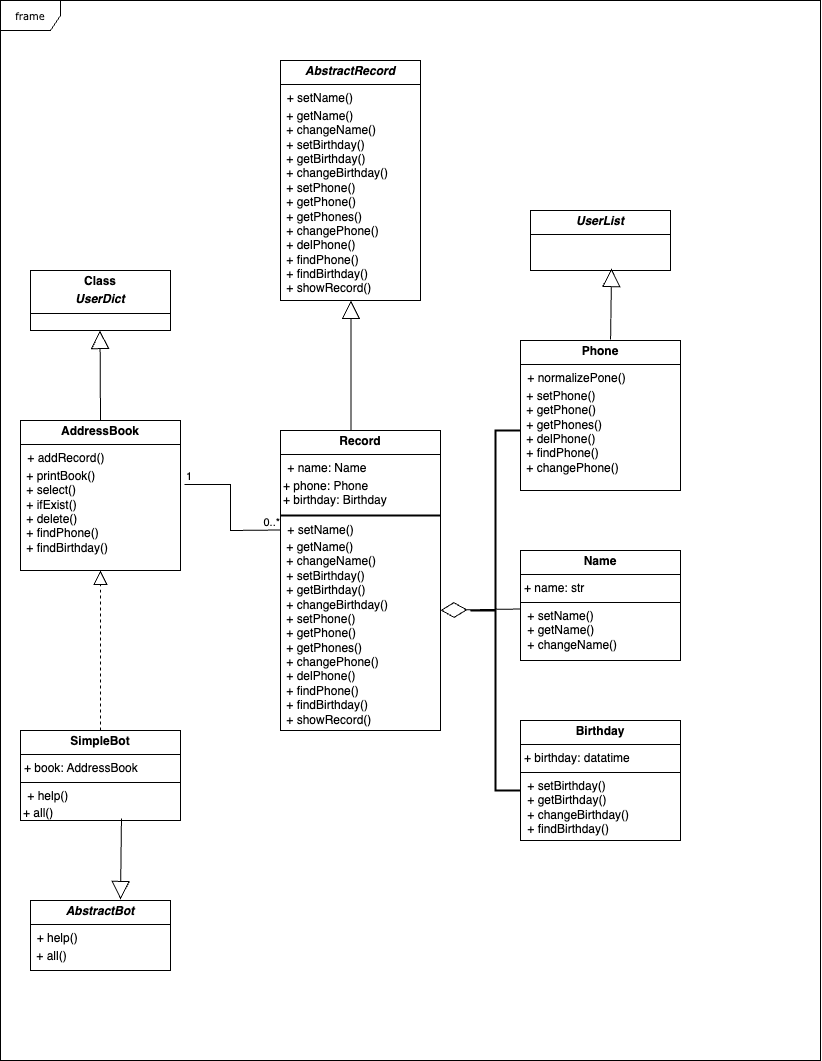

The diagram above was exported from draw.io. Its source (the exported page's mxGraphModel, read from the mxfile embedded in the PNG):
<mxGraphModel dx="1593" dy="790" grid="1" gridSize="10" guides="1" tooltips="1" connect="1" arrows="1" fold="1" page="1" pageScale="1" pageWidth="850" pageHeight="1100" background="none" math="0" shadow="0">
  <root>
    <mxCell id="0" />
    <mxCell id="1" parent="0" />
    <mxCell id="17acba5748e5396b-1" value="frame" style="shape=umlFrame;whiteSpace=wrap;html=1;rounded=0;shadow=0;comic=0;labelBackgroundColor=none;strokeWidth=1;fontFamily=Verdana;fontSize=10;align=center;" parent="1" vertex="1">
      <mxGeometry x="20" y="10" width="820" height="1060" as="geometry" />
    </mxCell>
    <mxCell id="3ySEAL-8qdDFJ-ydcLwP-1" value="&lt;p style=&quot;margin:0px;margin-top:4px;text-align:center;&quot;&gt;&lt;b&gt;Class&lt;/b&gt;&lt;/p&gt;&lt;p style=&quot;margin:0px;margin-top:4px;text-align:center;&quot;&gt;&lt;b&gt;&lt;i&gt;UserDict&lt;/i&gt;&lt;/b&gt;&lt;/p&gt;&lt;hr size=&quot;1&quot; style=&quot;border-style:solid;&quot;&gt;&lt;div style=&quot;height:2px;&quot;&gt;&lt;/div&gt;" style="verticalAlign=top;align=left;overflow=fill;html=1;whiteSpace=wrap;" vertex="1" parent="1">
      <mxGeometry x="50" y="280" width="140" height="60" as="geometry" />
    </mxCell>
    <mxCell id="3ySEAL-8qdDFJ-ydcLwP-4" value="&lt;p style=&quot;margin:0px;margin-top:4px;text-align:center;&quot;&gt;&lt;b&gt;Name&lt;/b&gt;&lt;/p&gt;&lt;hr size=&quot;1&quot; style=&quot;border-style:solid;&quot;&gt;&lt;p style=&quot;margin:0px;margin-left:4px;&quot;&gt;+ name: str&lt;/p&gt;&lt;hr size=&quot;1&quot; style=&quot;border-style:solid;&quot;&gt;&lt;p style=&quot;margin:0px;margin-left:4px;&quot;&gt;&amp;nbsp;+ setName()&lt;/p&gt;&lt;p style=&quot;margin:0px;margin-left:4px;&quot;&gt;&amp;nbsp;+ getName()&lt;/p&gt;&lt;p style=&quot;margin:0px;margin-left:4px;&quot;&gt;&amp;nbsp;+ changeName()&lt;br&gt;&lt;table&gt;&lt;tbody&gt;&lt;tr&gt;&lt;td&gt;&lt;br&gt;&lt;/td&gt;&lt;/tr&gt;&lt;tr&gt;&lt;td&gt;&lt;br&gt;&lt;/td&gt;&lt;/tr&gt;&lt;tr&gt;&lt;td&gt;&lt;br&gt;&lt;/td&gt;&lt;/tr&gt;&lt;tr&gt;&lt;td&gt;&lt;br&gt;&lt;/td&gt;&lt;/tr&gt;&lt;tr&gt;&lt;td&gt;&lt;br&gt;&lt;/td&gt;&lt;/tr&gt;&lt;/tbody&gt;&lt;/table&gt;&lt;/p&gt;" style="verticalAlign=top;align=left;overflow=fill;html=1;whiteSpace=wrap;" vertex="1" parent="1">
      <mxGeometry x="540" y="560" width="160" height="110" as="geometry" />
    </mxCell>
    <mxCell id="3ySEAL-8qdDFJ-ydcLwP-6" value="&lt;p style=&quot;margin:0px;margin-top:4px;text-align:center;&quot;&gt;&lt;b style=&quot;background-color: initial;&quot;&gt;&lt;i&gt;UserList&lt;/i&gt;&lt;/b&gt;&lt;/p&gt;&lt;hr size=&quot;1&quot; style=&quot;border-style:solid;&quot;&gt;&lt;div style=&quot;height:2px;&quot;&gt;&lt;/div&gt;" style="verticalAlign=top;align=left;overflow=fill;html=1;whiteSpace=wrap;" vertex="1" parent="1">
      <mxGeometry x="550" y="220" width="140" height="60" as="geometry" />
    </mxCell>
    <mxCell id="3ySEAL-8qdDFJ-ydcLwP-7" value="&lt;p style=&quot;margin:0px;margin-top:4px;text-align:center;&quot;&gt;&lt;b style=&quot;background-color: initial;&quot;&gt;&lt;i&gt;AbstractRecord&lt;/i&gt;&lt;/b&gt;&lt;/p&gt;&lt;hr size=&quot;1&quot; style=&quot;border-style:solid;&quot;&gt;&lt;div style=&quot;height:2px;&quot;&gt;&amp;nbsp; + setName()&lt;table&gt;&lt;tbody&gt;&lt;tr&gt;&lt;td&gt;&amp;nbsp;+ getName()&lt;br&gt;&amp;nbsp;+ changeName()&lt;br&gt;&amp;nbsp;+ setBirthday()&lt;br&gt;&amp;nbsp;+ getBirthday()&lt;br&gt;&amp;nbsp;+ changeBirthday()&lt;br&gt;&amp;nbsp;+ setPhone()&lt;br&gt;&amp;nbsp;+ getPhone()&lt;br&gt;&amp;nbsp;+ getPhones()&lt;br&gt;&amp;nbsp;+ changePhone()&lt;br&gt;&amp;nbsp;+ delPhone()&lt;br&gt;&amp;nbsp;+ findPhone()&lt;br&gt;&amp;nbsp;+ findBirthday()&lt;br&gt;&amp;nbsp;+ showRecord()&lt;/td&gt;&lt;/tr&gt;&lt;tr&gt;&lt;td&gt;&lt;br&gt;&lt;/td&gt;&lt;/tr&gt;&lt;tr&gt;&lt;td&gt;&lt;br&gt;&lt;/td&gt;&lt;/tr&gt;&lt;tr&gt;&lt;td&gt;&lt;br&gt;&lt;/td&gt;&lt;/tr&gt;&lt;tr&gt;&lt;td&gt;&lt;br&gt;&lt;/td&gt;&lt;/tr&gt;&lt;tr&gt;&lt;td&gt;&lt;br&gt;&lt;/td&gt;&lt;/tr&gt;&lt;tr&gt;&lt;td&gt;&lt;br&gt;&lt;/td&gt;&lt;/tr&gt;&lt;tr&gt;&lt;td&gt;&lt;br&gt;&lt;/td&gt;&lt;/tr&gt;&lt;tr&gt;&lt;td&gt;&lt;br&gt;&lt;/td&gt;&lt;/tr&gt;&lt;tr&gt;&lt;td&gt;&lt;br&gt;&lt;/td&gt;&lt;/tr&gt;&lt;tr&gt;&lt;td&gt;&lt;br&gt;&lt;/td&gt;&lt;/tr&gt;&lt;tr&gt;&lt;td&gt;&lt;br&gt;&lt;/td&gt;&lt;/tr&gt;&lt;/tbody&gt;&lt;/table&gt;e()&lt;/div&gt;&lt;div style=&quot;height:2px;&quot;&gt;&lt;br&gt;&lt;table&gt;&lt;tbody&gt;&lt;tr&gt;&lt;td&gt;&lt;br&gt;&lt;/td&gt;&lt;/tr&gt;&lt;tr&gt;&lt;td&gt;&lt;br&gt;&lt;/td&gt;&lt;/tr&gt;&lt;tr&gt;&lt;td&gt;&lt;br&gt;&lt;/td&gt;&lt;/tr&gt;&lt;/tbody&gt;&lt;/table&gt;&lt;/div&gt;&lt;div style=&quot;height:2px;&quot;&gt;&lt;br&gt;&lt;/div&gt;&lt;div style=&quot;height:2px;&quot;&gt;&lt;br&gt;&lt;/div&gt;&lt;div style=&quot;height:2px;&quot;&gt;&lt;br&gt;&lt;/div&gt;&lt;div style=&quot;height:2px;&quot;&gt;&amp;nbsp;&lt;/div&gt;&lt;div style=&quot;height:2px;&quot;&gt;&lt;br&gt;&lt;/div&gt;" style="verticalAlign=top;align=left;overflow=fill;html=1;whiteSpace=wrap;" vertex="1" parent="1">
      <mxGeometry x="300" y="70" width="140" height="240" as="geometry" />
    </mxCell>
    <mxCell id="3ySEAL-8qdDFJ-ydcLwP-10" value="&lt;p style=&quot;margin:0px;margin-top:4px;text-align:center;&quot;&gt;&lt;b style=&quot;background-color: initial;&quot;&gt;&lt;i&gt;AbstractBot&lt;/i&gt;&lt;/b&gt;&lt;/p&gt;&lt;hr size=&quot;1&quot; style=&quot;border-style:solid;&quot;&gt;&lt;div style=&quot;height:2px;&quot;&gt;&amp;nbsp; + help()&lt;table&gt;&lt;tbody&gt;&lt;tr&gt;&lt;td&gt;&amp;nbsp;+ all()&lt;br&gt;&lt;/td&gt;&lt;/tr&gt;&lt;tr&gt;&lt;td&gt;&lt;br&gt;&lt;/td&gt;&lt;/tr&gt;&lt;tr&gt;&lt;td&gt;&lt;br&gt;&lt;/td&gt;&lt;/tr&gt;&lt;tr&gt;&lt;td&gt;&lt;br&gt;&lt;/td&gt;&lt;/tr&gt;&lt;tr&gt;&lt;td&gt;&lt;br&gt;&lt;/td&gt;&lt;/tr&gt;&lt;tr&gt;&lt;td&gt;&lt;br&gt;&lt;/td&gt;&lt;/tr&gt;&lt;tr&gt;&lt;td&gt;&lt;br&gt;&lt;/td&gt;&lt;/tr&gt;&lt;tr&gt;&lt;td&gt;&lt;br&gt;&lt;/td&gt;&lt;/tr&gt;&lt;tr&gt;&lt;td&gt;&lt;br&gt;&lt;/td&gt;&lt;/tr&gt;&lt;tr&gt;&lt;td&gt;&lt;br&gt;&lt;/td&gt;&lt;/tr&gt;&lt;tr&gt;&lt;td&gt;&lt;br&gt;&lt;/td&gt;&lt;/tr&gt;&lt;tr&gt;&lt;td&gt;&lt;br&gt;&lt;/td&gt;&lt;/tr&gt;&lt;/tbody&gt;&lt;/table&gt;e()&lt;/div&gt;&lt;div style=&quot;height:2px;&quot;&gt;&lt;br&gt;&lt;table&gt;&lt;tbody&gt;&lt;tr&gt;&lt;td&gt;&lt;br&gt;&lt;/td&gt;&lt;/tr&gt;&lt;tr&gt;&lt;td&gt;&lt;br&gt;&lt;/td&gt;&lt;/tr&gt;&lt;tr&gt;&lt;td&gt;&lt;br&gt;&lt;/td&gt;&lt;/tr&gt;&lt;/tbody&gt;&lt;/table&gt;&lt;/div&gt;&lt;div style=&quot;height:2px;&quot;&gt;&lt;br&gt;&lt;/div&gt;&lt;div style=&quot;height:2px;&quot;&gt;&lt;br&gt;&lt;/div&gt;&lt;div style=&quot;height:2px;&quot;&gt;&lt;br&gt;&lt;/div&gt;&lt;div style=&quot;height:2px;&quot;&gt;&amp;nbsp;&lt;/div&gt;&lt;div style=&quot;height:2px;&quot;&gt;&lt;br&gt;&lt;/div&gt;" style="verticalAlign=top;align=left;overflow=fill;html=1;whiteSpace=wrap;" vertex="1" parent="1">
      <mxGeometry x="50" y="910" width="140" height="70" as="geometry" />
    </mxCell>
    <mxCell id="3ySEAL-8qdDFJ-ydcLwP-15" value="" style="group" vertex="1" connectable="0" parent="1">
      <mxGeometry x="300" y="440" width="160" height="300" as="geometry" />
    </mxCell>
    <mxCell id="3ySEAL-8qdDFJ-ydcLwP-11" value="&lt;p style=&quot;margin:0px;margin-top:4px;text-align:center;&quot;&gt;&lt;b&gt;Record&lt;/b&gt;&lt;/p&gt;&lt;hr size=&quot;1&quot; style=&quot;border-style:solid;&quot;&gt;&lt;p style=&quot;margin:0px;margin-left:4px;&quot;&gt;&amp;nbsp;+ name: Name&lt;/p&gt;&lt;table&gt;&lt;tbody&gt;&lt;tr&gt;&lt;td&gt;+ phone: Phone&lt;br&gt;+ birthday: Birthday&lt;/td&gt;&lt;/tr&gt;&lt;/tbody&gt;&lt;/table&gt;&lt;p&gt;&lt;/p&gt;&lt;p style=&quot;margin:0px;margin-left:4px;&quot;&gt;&amp;nbsp;+ setName()&lt;/p&gt;&lt;table&gt;&lt;tbody&gt;&lt;tr&gt;&lt;td&gt;&amp;nbsp;+ getName()&lt;br&gt;&amp;nbsp;+ changeName()&lt;br&gt;&amp;nbsp;+ setBirthday()&lt;br&gt;&amp;nbsp;+ getBirthday()&lt;br&gt;&amp;nbsp;+ changeBirthday()&lt;br&gt;&amp;nbsp;+ setPhone()&lt;br&gt;&amp;nbsp;+ getPhone()&lt;br&gt;&amp;nbsp;+ getPhones()&lt;br&gt;&amp;nbsp;+ changePhone()&lt;br&gt;&amp;nbsp;+ delPhone()&lt;br&gt;&amp;nbsp;+ findPhone()&lt;br&gt;&amp;nbsp;+ findBirthday()&lt;br&gt;&amp;nbsp;+ showRecord()&lt;/td&gt;&lt;/tr&gt;&lt;/tbody&gt;&lt;/table&gt;" style="verticalAlign=top;align=left;overflow=fill;html=1;whiteSpace=wrap;" vertex="1" parent="3ySEAL-8qdDFJ-ydcLwP-15">
      <mxGeometry width="160" height="300" as="geometry" />
    </mxCell>
    <mxCell id="3ySEAL-8qdDFJ-ydcLwP-14" value="" style="line;strokeWidth=2;html=1;" vertex="1" parent="3ySEAL-8qdDFJ-ydcLwP-15">
      <mxGeometry y="80" width="160" height="10" as="geometry" />
    </mxCell>
    <mxCell id="3ySEAL-8qdDFJ-ydcLwP-20" value="&lt;p style=&quot;margin:0px;margin-top:4px;text-align:center;&quot;&gt;&lt;b&gt;SimpleBot&lt;/b&gt;&lt;/p&gt;&lt;hr size=&quot;1&quot; style=&quot;border-style:solid;&quot;&gt;&lt;p style=&quot;margin:0px;margin-left:4px;&quot;&gt;+ book: AddressBook&lt;/p&gt;&lt;hr size=&quot;1&quot; style=&quot;border-style:solid;&quot;&gt;&lt;p style=&quot;margin:0px;margin-left:4px;&quot;&gt;&amp;nbsp;+ help()&lt;table&gt;&lt;tbody&gt;&lt;tr&gt;&lt;td&gt;+ all()&lt;/td&gt;&lt;/tr&gt;&lt;/tbody&gt;&lt;/table&gt;&lt;/p&gt;" style="verticalAlign=top;align=left;overflow=fill;html=1;whiteSpace=wrap;" vertex="1" parent="1">
      <mxGeometry x="40" y="740" width="160" height="90" as="geometry" />
    </mxCell>
    <mxCell id="3ySEAL-8qdDFJ-ydcLwP-17" value="&lt;p style=&quot;margin:0px;margin-top:4px;text-align:center;&quot;&gt;&lt;b&gt;AddressBook&lt;/b&gt;&lt;/p&gt;&lt;hr size=&quot;1&quot; style=&quot;border-style:solid;&quot;&gt;&lt;p style=&quot;margin:0px;margin-left:4px;&quot;&gt;&amp;nbsp;+ addRecord()&lt;/p&gt;&lt;table&gt;&lt;tbody&gt;&lt;tr&gt;&lt;td&gt;&amp;nbsp;+ printBook()&lt;br&gt;&amp;nbsp;+ select()&lt;br&gt;&amp;nbsp;+ ifExist()&lt;br&gt;&amp;nbsp;+ delete()&lt;br&gt;&amp;nbsp;+ findPhone()&lt;br&gt;&amp;nbsp;+ findBirthday()&lt;/td&gt;&lt;/tr&gt;&lt;/tbody&gt;&lt;/table&gt;&lt;p&gt;&lt;/p&gt;" style="verticalAlign=top;align=left;overflow=fill;html=1;whiteSpace=wrap;" vertex="1" parent="1">
      <mxGeometry x="40" y="430" width="160" height="150" as="geometry" />
    </mxCell>
    <mxCell id="3ySEAL-8qdDFJ-ydcLwP-22" value="&lt;p style=&quot;margin:0px;margin-top:4px;text-align:center;&quot;&gt;&lt;b&gt;Phone&lt;/b&gt;&lt;/p&gt;&lt;hr size=&quot;1&quot; style=&quot;border-style:solid;&quot;&gt;&lt;p style=&quot;margin:0px;margin-left:4px;&quot;&gt;&amp;nbsp;+ normalizePone()&lt;/p&gt;&lt;table&gt;&lt;tbody&gt;&lt;tr&gt;&lt;td&gt;&amp;nbsp;+ setPhone()&lt;br&gt;&amp;nbsp;+ getPhone()&lt;br&gt;&amp;nbsp;+ getPhones()&lt;br&gt;&amp;nbsp;+ delPhone()&lt;br&gt;&amp;nbsp;+ findPhone()&lt;br&gt;&amp;nbsp;+ changePhone()&lt;/td&gt;&lt;/tr&gt;&lt;/tbody&gt;&lt;/table&gt;&lt;p&gt;&lt;/p&gt;" style="verticalAlign=top;align=left;overflow=fill;html=1;whiteSpace=wrap;" vertex="1" parent="1">
      <mxGeometry x="540" y="350" width="160" height="150" as="geometry" />
    </mxCell>
    <mxCell id="3ySEAL-8qdDFJ-ydcLwP-23" value="&lt;p style=&quot;margin:0px;margin-top:4px;text-align:center;&quot;&gt;&lt;b&gt;Birthday&lt;/b&gt;&lt;/p&gt;&lt;hr size=&quot;1&quot; style=&quot;border-style:solid;&quot;&gt;&lt;p style=&quot;margin:0px;margin-left:4px;&quot;&gt;+ birthday: datatime&lt;/p&gt;&lt;hr size=&quot;1&quot; style=&quot;border-style:solid;&quot;&gt;&lt;p style=&quot;margin:0px;margin-left:4px;&quot;&gt;&amp;nbsp;+ setBirthday()&lt;/p&gt;&lt;p style=&quot;margin:0px;margin-left:4px;&quot;&gt;&amp;nbsp;+ getBirthday()&lt;/p&gt;&lt;p style=&quot;margin:0px;margin-left:4px;&quot;&gt;&amp;nbsp;&lt;span style=&quot;background-color: initial;&quot;&gt;+ changeBirthday&lt;/span&gt;&lt;span style=&quot;background-color: initial;&quot;&gt;()&lt;/span&gt;&lt;/p&gt;&lt;p style=&quot;margin:0px;margin-left:4px;&quot;&gt;&lt;span style=&quot;background-color: initial;&quot;&gt;&amp;nbsp;+ findBirthday&lt;/span&gt;&lt;span style=&quot;background-color: initial;&quot;&gt;()&lt;/span&gt;&lt;br&gt;&lt;/p&gt;&lt;table&gt;&lt;tbody&gt;&lt;tr&gt;&lt;td&gt;&lt;br&gt;&lt;/td&gt;&lt;/tr&gt;&lt;tr&gt;&lt;td&gt;&lt;br&gt;&lt;/td&gt;&lt;/tr&gt;&lt;tr&gt;&lt;td&gt;&lt;br&gt;&lt;/td&gt;&lt;/tr&gt;&lt;tr&gt;&lt;td&gt;&lt;br&gt;&lt;/td&gt;&lt;/tr&gt;&lt;tr&gt;&lt;td&gt;&lt;br&gt;&lt;/td&gt;&lt;/tr&gt;&lt;/tbody&gt;&lt;/table&gt;&lt;p&gt;&lt;/p&gt;" style="verticalAlign=top;align=left;overflow=fill;html=1;whiteSpace=wrap;" vertex="1" parent="1">
      <mxGeometry x="540" y="730" width="160" height="120" as="geometry" />
    </mxCell>
    <mxCell id="3ySEAL-8qdDFJ-ydcLwP-31" value="" style="strokeWidth=2;html=1;shape=mxgraph.flowchart.annotation_2;align=left;labelPosition=right;pointerEvents=1;" vertex="1" parent="1">
      <mxGeometry x="490" y="440" width="50" height="360" as="geometry" />
    </mxCell>
    <mxCell id="3ySEAL-8qdDFJ-ydcLwP-32" value="" style="endArrow=diamondThin;endFill=0;endSize=24;html=1;rounded=0;exitX=0;exitY=0.25;exitDx=0;exitDy=0;" edge="1" parent="1">
      <mxGeometry width="160" relative="1" as="geometry">
        <mxPoint x="540" y="618.5" as="sourcePoint" />
        <mxPoint x="460" y="619.75" as="targetPoint" />
      </mxGeometry>
    </mxCell>
    <mxCell id="3ySEAL-8qdDFJ-ydcLwP-33" value="" style="endArrow=block;endSize=16;endFill=0;html=1;rounded=0;entryX=0.579;entryY=0.967;entryDx=0;entryDy=0;entryPerimeter=0;exitX=0.563;exitY=-0.007;exitDx=0;exitDy=0;exitPerimeter=0;" edge="1" parent="1" source="3ySEAL-8qdDFJ-ydcLwP-22" target="3ySEAL-8qdDFJ-ydcLwP-6">
      <mxGeometry x="-0.1761" y="-20" width="160" relative="1" as="geometry">
        <mxPoint x="560" y="310" as="sourcePoint" />
        <mxPoint x="720" y="310" as="targetPoint" />
        <Array as="points" />
        <mxPoint as="offset" />
      </mxGeometry>
    </mxCell>
    <mxCell id="3ySEAL-8qdDFJ-ydcLwP-36" value="" style="endArrow=block;endSize=16;endFill=0;html=1;rounded=0;entryX=0.579;entryY=0.967;entryDx=0;entryDy=0;entryPerimeter=0;exitX=0.441;exitY=0;exitDx=0;exitDy=0;exitPerimeter=0;" edge="1" parent="1" source="3ySEAL-8qdDFJ-ydcLwP-11">
      <mxGeometry x="-0.1761" y="-20" width="160" relative="1" as="geometry">
        <mxPoint x="369.5" y="381" as="sourcePoint" />
        <mxPoint x="370.5" y="310" as="targetPoint" />
        <Array as="points" />
        <mxPoint as="offset" />
      </mxGeometry>
    </mxCell>
    <mxCell id="3ySEAL-8qdDFJ-ydcLwP-37" value="" style="endArrow=block;endSize=16;endFill=0;html=1;rounded=0;entryX=0.579;entryY=0.967;entryDx=0;entryDy=0;entryPerimeter=0;" edge="1" parent="1">
      <mxGeometry x="-0.1761" y="-20" width="160" relative="1" as="geometry">
        <mxPoint x="120" y="430" as="sourcePoint" />
        <mxPoint x="119.5" y="340" as="targetPoint" />
        <Array as="points" />
        <mxPoint as="offset" />
      </mxGeometry>
    </mxCell>
    <mxCell id="3ySEAL-8qdDFJ-ydcLwP-38" value="" style="endArrow=block;endSize=16;endFill=0;html=1;rounded=0;entryX=0.643;entryY=-0.014;entryDx=0;entryDy=0;entryPerimeter=0;exitX=0.631;exitY=0.978;exitDx=0;exitDy=0;exitPerimeter=0;" edge="1" parent="1" source="3ySEAL-8qdDFJ-ydcLwP-20" target="3ySEAL-8qdDFJ-ydcLwP-10">
      <mxGeometry x="-0.1761" y="-20" width="160" relative="1" as="geometry">
        <mxPoint x="260.5" y="950" as="sourcePoint" />
        <mxPoint x="260" y="860" as="targetPoint" />
        <Array as="points" />
        <mxPoint as="offset" />
      </mxGeometry>
    </mxCell>
    <mxCell id="3ySEAL-8qdDFJ-ydcLwP-39" value="" style="endArrow=block;dashed=1;endFill=0;endSize=12;html=1;rounded=0;exitX=0.5;exitY=0;exitDx=0;exitDy=0;entryX=0.5;entryY=1;entryDx=0;entryDy=0;" edge="1" parent="1" source="3ySEAL-8qdDFJ-ydcLwP-20" target="3ySEAL-8qdDFJ-ydcLwP-17">
      <mxGeometry width="160" relative="1" as="geometry">
        <mxPoint x="500" y="650" as="sourcePoint" />
        <mxPoint x="660" y="650" as="targetPoint" />
      </mxGeometry>
    </mxCell>
    <mxCell id="3ySEAL-8qdDFJ-ydcLwP-40" value="" style="endArrow=none;html=1;edgeStyle=orthogonalEdgeStyle;rounded=0;exitX=1.025;exitY=0.427;exitDx=0;exitDy=0;exitPerimeter=0;" edge="1" parent="1" source="3ySEAL-8qdDFJ-ydcLwP-17">
      <mxGeometry relative="1" as="geometry">
        <mxPoint x="140" y="539.5" as="sourcePoint" />
        <mxPoint x="300" y="539.5" as="targetPoint" />
      </mxGeometry>
    </mxCell>
    <mxCell id="3ySEAL-8qdDFJ-ydcLwP-41" value="1" style="edgeLabel;resizable=0;html=1;align=left;verticalAlign=bottom;" connectable="0" vertex="1" parent="3ySEAL-8qdDFJ-ydcLwP-40">
      <mxGeometry x="-1" relative="1" as="geometry" />
    </mxCell>
    <mxCell id="3ySEAL-8qdDFJ-ydcLwP-42" value="0..*" style="edgeLabel;resizable=0;html=1;align=right;verticalAlign=bottom;" connectable="0" vertex="1" parent="3ySEAL-8qdDFJ-ydcLwP-40">
      <mxGeometry x="1" relative="1" as="geometry" />
    </mxCell>
  </root>
</mxGraphModel>